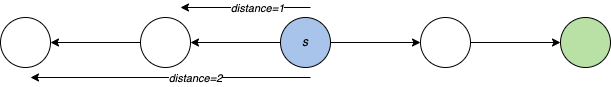

The diagram above was exported from draw.io. Its source (the exported page's mxGraphModel, read from the mxfile embedded in the PNG):
<mxGraphModel dx="1257" dy="603" grid="1" gridSize="10" guides="1" tooltips="1" connect="1" arrows="1" fold="1" page="1" pageScale="1" pageWidth="3600" pageHeight="4800" math="0" shadow="0">
  <root>
    <mxCell id="0" />
    <mxCell id="1" parent="0" />
    <mxCell id="2" style="edgeStyle=orthogonalEdgeStyle;rounded=0;orthogonalLoop=1;jettySize=auto;html=1;exitX=0;exitY=0.5;exitDx=0;exitDy=0;entryX=1;entryY=0.5;entryDx=0;entryDy=0;" edge="1" source="4" target="8" parent="1">
      <mxGeometry relative="1" as="geometry" />
    </mxCell>
    <mxCell id="3" style="edgeStyle=orthogonalEdgeStyle;rounded=0;orthogonalLoop=1;jettySize=auto;html=1;exitX=1;exitY=0.5;exitDx=0;exitDy=0;entryX=0;entryY=0.5;entryDx=0;entryDy=0;" edge="1" source="4" target="6" parent="1">
      <mxGeometry relative="1" as="geometry" />
    </mxCell>
    <mxCell id="4" value="&lt;i&gt;s&lt;/i&gt;" style="ellipse;whiteSpace=wrap;html=1;aspect=fixed;fillColor=#A9C4EB;" vertex="1" parent="1">
      <mxGeometry x="490" y="250" width="50" height="50" as="geometry" />
    </mxCell>
    <mxCell id="5" style="edgeStyle=orthogonalEdgeStyle;rounded=0;orthogonalLoop=1;jettySize=auto;html=1;exitX=1;exitY=0.5;exitDx=0;exitDy=0;entryX=0;entryY=0.5;entryDx=0;entryDy=0;" edge="1" source="6" target="9" parent="1">
      <mxGeometry relative="1" as="geometry" />
    </mxCell>
    <mxCell id="6" value="" style="ellipse;whiteSpace=wrap;html=1;aspect=fixed;" vertex="1" parent="1">
      <mxGeometry x="630" y="250" width="50" height="50" as="geometry" />
    </mxCell>
    <mxCell id="7" style="edgeStyle=orthogonalEdgeStyle;rounded=0;orthogonalLoop=1;jettySize=auto;html=1;exitX=0;exitY=0.5;exitDx=0;exitDy=0;entryX=1;entryY=0.5;entryDx=0;entryDy=0;" edge="1" source="8" target="10" parent="1">
      <mxGeometry relative="1" as="geometry" />
    </mxCell>
    <mxCell id="8" value="" style="ellipse;whiteSpace=wrap;html=1;aspect=fixed;" vertex="1" parent="1">
      <mxGeometry x="350" y="250" width="50" height="50" as="geometry" />
    </mxCell>
    <mxCell id="9" value="" style="ellipse;whiteSpace=wrap;html=1;aspect=fixed;fillColor=#B9E0A5;" vertex="1" parent="1">
      <mxGeometry x="770" y="250" width="50" height="50" as="geometry" />
    </mxCell>
    <mxCell id="10" value="" style="ellipse;whiteSpace=wrap;html=1;aspect=fixed;" vertex="1" parent="1">
      <mxGeometry x="210" y="250" width="50" height="50" as="geometry" />
    </mxCell>
    <mxCell id="11" value="" style="endArrow=classic;html=1;rounded=0;" edge="1" parent="1">
      <mxGeometry width="50" height="50" relative="1" as="geometry">
        <mxPoint x="520" y="240" as="sourcePoint" />
        <mxPoint x="390" y="240" as="targetPoint" />
      </mxGeometry>
    </mxCell>
    <mxCell id="12" value="&lt;i&gt;distance=1&lt;/i&gt;" style="edgeLabel;html=1;align=center;verticalAlign=middle;resizable=0;points=[];" vertex="1" connectable="0" parent="11">
      <mxGeometry x="-0.1728" relative="1" as="geometry">
        <mxPoint as="offset" />
      </mxGeometry>
    </mxCell>
    <mxCell id="13" value="" style="endArrow=classic;html=1;rounded=0;" edge="1" parent="1">
      <mxGeometry width="50" height="50" relative="1" as="geometry">
        <mxPoint x="520" y="310" as="sourcePoint" />
        <mxPoint x="240" y="310" as="targetPoint" />
      </mxGeometry>
    </mxCell>
    <mxCell id="14" value="&lt;i&gt;distance=2&lt;/i&gt;" style="edgeLabel;html=1;align=center;verticalAlign=middle;resizable=0;points=[];" vertex="1" connectable="0" parent="13">
      <mxGeometry x="-0.1728" relative="1" as="geometry">
        <mxPoint as="offset" />
      </mxGeometry>
    </mxCell>
  </root>
</mxGraphModel>